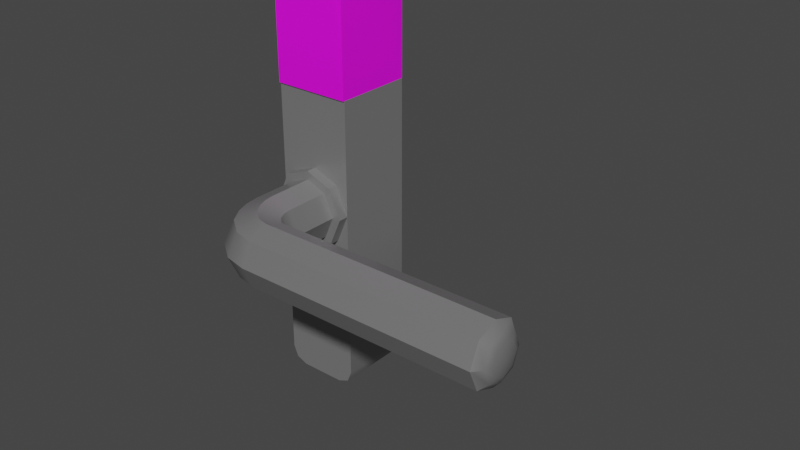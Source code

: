 # Source: doorhandle.blend  (saved by Blender 3.4.6; exported with 4.5.12 LTS)
import bpy
from mathutils import Matrix  # noqa: F401  (used for matrix-valued properties, if any)

bpy.ops.wm.read_factory_settings(use_empty=True)
scene = bpy.context.scene
scene.name = 'Scene'

# ---- collections
col_collection = bpy.data.collections.new('Collection'); scene.collection.children.link(col_collection)

# ---- images (referenced by path relative to the original .blend; pixels are not part of the script)
import os
ASSET_DIR = os.environ.get("B2B_ASSET_DIR", "")  # directory of the original .blend (textures are referenced by path, not embedded)
HERE = os.path.dirname(os.path.abspath(__file__))  # packed textures are extracted next to this script under _unpacked/

def load_image(name, relpath, width, height, colorspace="sRGB"):
    """Load a texture the original file referenced (path relative to the .blend, or extracted next to this script)."""
    p = next((c for c in (os.path.join(HERE, relpath), os.path.join(ASSET_DIR, relpath)) if relpath and os.path.exists(c)), "")
    if p:
        img = bpy.data.images.load(p, check_existing=True)
        img.name = name
    else:  # same state as the original file: an image datablock whose file is absent (Cycles renders it pink)
        img = bpy.data.images.new(name, width, height)
        img.source = "FILE"
        img.filepath = "//" + (relpath or name)
    img.colorspace_settings.name = colorspace
    return img
img_doorhandle_png_001 = load_image('doorhandle.png.001', 'BlenderTextures/doorhandle.png', 1024, 1024, 'sRGB')

# ---- materials (node trees are filled in below, after node groups)
mat_material_001 = bpy.data.materials.new('Material.001')
mat_material_001.use_transparent_shadow = False
mat_material_002 = bpy.data.materials.new('Material.002')
mat_material_002.use_transparent_shadow = False
mat_material = bpy.data.materials.new('Material')
mat_material.alpha_threshold = 0.0
mat_material.use_transparent_shadow = False
mat_material.roughness = 0.5
mat_material.line_color = (0.0, 0.0, 0.0, 1.0)

# ---- node groups
ng_auto_smooth = bpy.data.node_groups.new('Auto Smooth', 'GeometryNodeTree')
_s = ng_auto_smooth.interface.new_socket(name='Geometry', in_out='OUTPUT', socket_type='NodeSocketGeometry')
_s = ng_auto_smooth.interface.new_socket(name='Geometry', in_out='INPUT', socket_type='NodeSocketGeometry')
_s = ng_auto_smooth.interface.new_socket(name='Angle', in_out='INPUT', socket_type='NodeSocketFloat')
_s.subtype = 'ANGLE'
_s.min_value = 0.0
_s.max_value = 3.142
ng_auto_smooth.is_modifier = True
_N = ng_auto_smooth.nodes; _L = ng_auto_smooth.links
n0 = _N.new('NodeGroupOutput'); n0.name = 'Group Output'; n0.location = (480, -100)
n1 = _N.new('NodeGroupInput'); n1.name = 'Group Input'; n1.location = (-420, -300)
n2 = _N.new('NodeGroupInput'); n2.name = 'Group Input.001'; n2.location = (-60, -100)
n3 = _N.new('GeometryNodeSetShadeSmooth'); n3.name = 'Set Shade Smooth'; n3.location = (120, -100)
n3.domain = 'EDGE'
n4 = _N.new('GeometryNodeSetShadeSmooth'); n4.name = 'Set Shade Smooth.001'; n4.location = (300, -100)
n5 = _N.new('GeometryNodeInputMeshEdgeAngle'); n5.name = 'Edge Angle'; n5.location = (-420, -220)
n6 = _N.new('GeometryNodeInputEdgeSmooth'); n6.name = 'Is Edge Smooth'; n6.location = (-60, -160)
n7 = _N.new('GeometryNodeInputShadeSmooth'); n7.name = 'Is Face Smooth'; n7.location = (-240, -340)
n8 = _N.new('FunctionNodeBooleanMath'); n8.name = 'Boolean Math'; n8.location = (-60, -220)
n9 = _N.new('FunctionNodeCompare'); n9.name = 'Compare'; n9.location = (-240, -180)
n9.operation = 'LESS_EQUAL'
_L.new(n5.outputs[0], n9.inputs[0])
_L.new(n4.outputs[0], n0.inputs[0])
_L.new(n1.outputs[1], n9.inputs[1])
_L.new(n9.outputs[0], n8.inputs[0])
_L.new(n7.outputs[0], n8.inputs[1])
_L.new(n2.outputs[0], n3.inputs[0])
_L.new(n6.outputs[0], n3.inputs[1])
_L.new(n3.outputs[0], n4.inputs[0])
_L.new(n8.outputs[0], n3.inputs[2])
n0.is_active_output = True

# ---- material node trees
mat_material_001.use_nodes = True; mat_material_001.node_tree.nodes.clear()
_N = mat_material_001.node_tree.nodes; _L = mat_material_001.node_tree.links
n0 = _N.new('ShaderNodeBsdfPrincipled'); n0.name = 'Principled BSDF'; n0.location = (10, 300)
n0.distribution = 'GGX'
n0.subsurface_method = 'RANDOM_WALK_SKIN'
n0.inputs[0].default_value = (0.2957, 0.2957, 0.2957, 1.0)
n0.inputs[1].default_value = 0.4488
n0.inputs[2].default_value = 0.2953
n0.inputs[3].default_value = 1.45
n0.inputs[27].default_value = (0.0, 0.0, 0.0, 1.0)
n0.inputs[28].default_value = 1.0
n1 = _N.new('ShaderNodeOutputMaterial'); n1.name = 'Material Output'; n1.location = (300, 300)
_L.new(n0.outputs[0], n1.inputs[0])
n1.is_active_output = True
mat_material_002.use_nodes = True; mat_material_002.node_tree.nodes.clear()
_N = mat_material_002.node_tree.nodes; _L = mat_material_002.node_tree.links
n0 = _N.new('ShaderNodeBsdfPrincipled'); n0.name = 'Principled BSDF'; n0.location = (10, 300)
n0.distribution = 'GGX'
n0.subsurface_method = 'RANDOM_WALK_SKIN'
n0.inputs[3].default_value = 1.45
n0.inputs[27].default_value = (0.0, 0.0, 0.0, 1.0)
n0.inputs[28].default_value = 1.0
n1 = _N.new('ShaderNodeOutputMaterial'); n1.name = 'Material Output'; n1.location = (300, 300)
n2 = _N.new('ShaderNodeTexImage'); n2.name = 'Image Texture'; n2.location = (-329, 251)
n2.image = img_doorhandle_png_001
_L.new(n0.outputs[0], n1.inputs[0])
_L.new(n2.outputs[0], n0.inputs[0])
n1.is_active_output = True
mat_material.use_nodes = True; mat_material.node_tree.nodes.clear()
_N = mat_material.node_tree.nodes; _L = mat_material.node_tree.links
n0 = _N.new('ShaderNodeOutputMaterial'); n0.name = 'Material Output'; n0.location = (300, 300)
n1 = _N.new('ShaderNodeBsdfPrincipled'); n1.name = 'Principled BSDF'; n1.location = (10, 300)
n1.distribution = 'GGX'
n1.subsurface_method = 'RANDOM_WALK_SKIN'
n1.inputs[3].default_value = 1.45
n1.inputs[27].default_value = (0.0, 0.0, 0.0, 1.0)
n1.inputs[28].default_value = 1.0
_L.new(n1.outputs[0], n0.inputs[0])
n0.is_active_output = True

# ---- world
world_world = bpy.data.worlds.new('World'); scene.world = world_world
world_world.use_nodes = True; world_world.node_tree.nodes.clear()
_N = world_world.node_tree.nodes; _L = world_world.node_tree.links
n0 = _N.new('ShaderNodeOutputWorld'); n0.name = 'World Output'; n0.location = (300, 300)
n1 = _N.new('ShaderNodeBackground'); n1.name = 'Background'; n1.location = (10, 300)
n1.inputs[0].default_value = (0.05088, 0.05088, 0.05088, 1.0)
_L.new(n1.outputs[0], n0.inputs[0])
n0.is_active_output = True
world_world.color = (0.05088, 0.05088, 0.05088)
world_world.use_sun_shadow = False
world_world.sun_shadow_jitter_overblur = 0.0

# ---- meshes
me_cube_001 = bpy.data.meshes.new('Cube.001')
me_cube_001.from_pydata([(0.0179, -0.02, 0.04292), (-0.01318, -0.02, -0.02941), (-0.01745, -0.02, 0.04292), (-0.01318, -0.02, -0.000217), (0.02, -0.02, 0.004432), (0.02, 0.02, 0.004432), (-0.02, 0.02, 0.004432), (-0.02, -0.02, 0.004432), (-0.02, -0.02, 0.04292), (-0.02, 0.02, 0.04292), (0.02, 0.02, 0.04292), (0.02, -0.02, 0.04292), (-0.02, 0.02, -0.03406), (0.02, 0.02, -0.03406), (0.02, -0.02, -0.03406), (-0.02, -0.02, -0.03406), (-0.02, -0.02, -0.1028), (-0.01174, -0.02, -0.111), (-0.01758, -0.02, -0.1086), (-0.01174, -0.01377, 0.111), (-0.02, -0.01377, 0.1028), (-0.01758, -0.01377, 0.1086), (-0.01174, 0.02, -0.111), (-0.02, 0.02, -0.1028), (-0.01758, 0.02, -0.1086), (-0.02, 0.02, 0.1028), (-0.01174, 0.02, 0.111), (-0.01758, 0.02, 0.1086), (0.01174, -0.02, -0.111), (0.02, -0.02, -0.1028), (0.01758, -0.02, -0.1086), (0.02, -0.01377, 0.1028), (0.01174, -0.01377, 0.111), (0.01758, -0.01377, 0.1086), (0.02, 0.02, -0.1028), (0.01174, 0.02, -0.111), (0.01758, 0.02, -0.1086), (0.01174, 0.02, 0.111), (0.02, 0.02, 0.1028), (0.01758, 0.02, 0.1086), (0.01363, -0.02, -0.000217), (0.01363, -0.02, -0.02941), (0.000224, -0.02, 0.04292), (0.000224, -0.02, 0.005004), (0.000224, -0.02, -0.03463), (-0.01959, -0.02, -0.01481), (-0.02, -0.02, -0.01481), (-0.02, 0.02, -0.01481), (0.02, 0.02, -0.01481), (0.02, -0.02, -0.01481), (0.02004, -0.02, -0.01481), (-0.01519, -0.02528, -0.01481), (-0.01959, -0.02528, -0.01481), (-0.01318, -0.02528, -0.02941), (0.000224, -0.02528, 0.005004), (-0.01318, -0.02528, -0.000217), (0.000224, -0.02528, -0.03463), (0.02004, -0.02528, -0.01481), (0.01363, -0.02528, -0.02941), (0.01363, -0.02528, -0.000217), (-0.01519, -0.04853, -0.01481), (-0.0102, -0.02528, -0.02617), (0.000224, -0.02528, 0.0006051), (-0.0102, -0.02528, -0.003457), (0.000224, -0.02528, -0.03023), (0.01564, -0.02528, -0.01481), (0.01065, -0.02528, -0.02617), (0.01065, -0.02528, -0.003457), (-0.01407, -0.05693, -0.01481), (-0.0102, -0.04853, -0.02617), (0.000224, -0.04853, 0.0006051), (-0.0102, -0.04853, -0.003457), (0.000224, -0.04853, -0.03023), (0.01564, -0.04853, -0.01481), (0.01065, -0.04853, -0.02617), (0.01065, -0.04853, -0.003457), (-0.01126, -0.06486, -0.01481), (-0.009174, -0.05595, -0.02617), (0.00105, -0.05389, 0.0006051), (-0.009174, -0.05595, -0.003457), (0.00105, -0.05389, -0.03023), (0.01617, -0.05086, -0.01481), (0.01127, -0.05184, -0.02617), (0.01127, -0.05184, -0.003457), (-0.005222, -0.07414, -0.01481), (-0.006704, -0.06281, -0.02617), (0.002809, -0.05854, 0.0006051), (-0.006704, -0.06281, -0.003457), (0.002809, -0.05854, -0.03023), (0.01687, -0.05222, -0.01481), (0.01232, -0.05427, -0.02617), (0.01232, -0.05427, -0.003457), (0.006382, -0.08259, -0.01481), (-0.001581, -0.07072, -0.02617), (0.006027, -0.06359, 0.0006051), (-0.001581, -0.07072, -0.003457), (0.006027, -0.06359, -0.03023), (0.01728, -0.05305, -0.01481), (0.01364, -0.05646, -0.02617), (0.01364, -0.05646, -0.003457), (0.01832, -0.08522, -0.01481), (0.008267, -0.07797, -0.02617), (0.01221, -0.06831, 0.0006051), (0.008267, -0.07797, -0.003457), (0.01221, -0.06831, -0.03023), (0.01803, -0.05404, -0.01481), (0.01615, -0.05866, -0.02617), (0.01615, -0.05866, -0.003457), (0.1397, -0.08503, -0.01481), (0.01831, -0.08023, -0.02617), (0.0183, -0.06981, 0.0006051), (0.01831, -0.08023, -0.003457), (0.0183, -0.06981, -0.03023), (0.01827, -0.05439, -0.01481), (0.01828, -0.05938, -0.02617), (0.01828, -0.05938, -0.003457), (0.1433, -0.08095, -0.01481), (0.1397, -0.08004, -0.02617), (0.1397, -0.06961, 0.0006051), (0.1397, -0.08004, -0.003457), (0.1397, -0.06961, -0.03023), (0.1397, -0.05419, -0.01481), (0.1397, -0.05918, -0.02617), (0.1397, -0.05918, -0.003457), (0.1444, -0.07753, -0.01481), (0.1433, -0.07728, -0.02317), (0.1433, -0.06961, -0.00347), (0.1433, -0.07728, -0.006459), (0.1433, -0.06961, -0.02616), (0.1433, -0.05826, -0.01481), (0.1433, -0.06193, -0.02317), (0.1433, -0.06193, -0.006459), (0.1453, -0.0696, -0.01481), (0.1444, -0.07497, -0.02065), (0.1444, -0.0696, -0.006882), (0.1444, -0.07497, -0.008971), (0.1444, -0.0696, -0.02274), (0.1444, -0.06167, -0.01481), (0.1444, -0.06424, -0.02065), (0.1444, -0.06424, -0.008971), (0.0179, -0.02086, 0.04292), (0.02, -0.02086, 0.04292), (-0.02, -0.02086, 0.04292), (-0.01745, -0.02086, 0.04292), (0.000224, -0.02086, 0.04292), (-0.02, -0.02086, 0.09809), (0.02, -0.01377, 0.09809), (0.02, -0.02086, 0.09809), (-0.02, 0.02, 0.09809), (0.02, 0.02, 0.09809), (-0.02, -0.01377, 0.09809), (-0.01285, -0.02086, 0.09809), (-0.01285, -0.02086, 0.1018), (-0.011, -0.02086, 0.1047), (0.01137, -0.02086, 0.1047), (0.01398, -0.02086, 0.09809), (-0.01753, -0.01392, 0.1085), (0.01398, -0.02086, 0.1018), (-0.01171, -0.01392, 0.1108), (-0.01995, -0.01392, 0.1028), (0.01171, -0.01392, 0.1108), (0.01753, -0.01392, 0.1085), (0.01995, -0.01392, 0.1028), (0.01995, -0.01392, 0.0983), (0.01995, -0.02077, 0.0983), (-0.01995, -0.02077, 0.0983), (-0.01995, -0.01392, 0.0983), (0.01394, -0.02077, 0.0983), (-0.01282, -0.02077, 0.0983), (-0.01282, -0.02077, 0.1019), (-0.01097, -0.02077, 0.1047), (0.01134, -0.02077, 0.1047), (0.01394, -0.02077, 0.1019)], [], [(37, 26, 19, 32), (34, 13, 14, 29), (46, 7, 6, 47), (8, 150, 148, 9), (28, 30, 29, 14, 41, 44, 1, 15, 16, 18, 17), (22, 24, 23, 12, 13, 34, 36, 35), (3, 2, 8, 7), (5, 10, 11, 4), (6, 9, 10, 5), (7, 8, 9, 6), (22, 35, 28, 17), (9, 148, 149, 10), (10, 149, 146, 11), (145, 151, 168, 165), (22, 17, 18, 24), (24, 18, 16, 23), (19, 26, 27, 21), (21, 27, 25, 20), (28, 35, 36, 30), (30, 36, 34, 29), (37, 32, 33, 39), (39, 33, 31, 38), (16, 15, 12, 23), (47, 6, 5, 48), (48, 5, 4, 49), (45, 3, 7, 46), (41, 50, 57, 58), (43, 42, 2, 3), (4, 11, 0, 40), (49, 4, 40, 50), (40, 0, 42, 43), (50, 40, 59, 57), (40, 43, 54, 59), (14, 49, 50, 41), (3, 45, 52, 55), (1, 45, 46, 15), (13, 48, 49, 14), (12, 47, 48, 13), (15, 46, 47, 12), (52, 53, 61, 51), (53, 56, 64, 61), (59, 54, 62, 67), (57, 59, 67, 65), (44, 41, 58, 56), (43, 3, 55, 54), (45, 1, 53, 52), (1, 44, 56, 53), (67, 62, 70, 75), (65, 67, 75, 73), (62, 63, 71, 70), (66, 65, 73, 74), (55, 52, 51, 63), (56, 58, 66, 64), (58, 57, 65, 66), (54, 55, 63, 62), (70, 71, 79, 78), (74, 73, 81, 82), (72, 74, 82, 80), (71, 60, 68, 79), (61, 64, 72, 69), (51, 61, 69, 60), (63, 51, 60, 71), (64, 66, 74, 72), (79, 68, 76, 87), (68, 77, 85, 76), (77, 80, 88, 85), (83, 78, 86, 91), (73, 75, 83, 81), (75, 70, 78, 83), (69, 72, 80, 77), (60, 69, 77, 68), (76, 85, 93, 84), (85, 88, 96, 93), (91, 86, 94, 99), (89, 91, 99, 97), (80, 82, 90, 88), (82, 81, 89, 90), (78, 79, 87, 86), (81, 83, 91, 89), (97, 99, 107, 105), (94, 95, 103, 102), (98, 97, 105, 106), (96, 98, 106, 104), (87, 76, 84, 95), (88, 90, 98, 96), (90, 89, 97, 98), (86, 87, 95, 94), (106, 105, 113, 114), (104, 106, 114, 112), (103, 92, 100, 111), (92, 101, 109, 100), (99, 94, 102, 107), (93, 96, 104, 101), (84, 93, 101, 92), (95, 84, 92, 103), (111, 100, 108, 119), (100, 109, 117, 108), (109, 112, 120, 117), (115, 110, 118, 123), (102, 103, 111, 110), (105, 107, 115, 113), (107, 102, 110, 115), (101, 104, 112, 109), (117, 120, 128, 125), (123, 118, 126, 131), (121, 123, 131, 129), (118, 119, 127, 126), (112, 114, 122, 120), (114, 113, 121, 122), (110, 111, 119, 118), (113, 115, 123, 121), (126, 127, 135, 134), (130, 129, 137, 138), (128, 130, 138, 136), (127, 116, 124, 135), (108, 117, 125, 116), (119, 108, 116, 127), (120, 122, 130, 128), (122, 121, 129, 130), (136, 138, 132), (135, 124, 132), (124, 133, 132), (133, 136, 132), (129, 131, 139, 137), (131, 126, 134, 139), (125, 128, 136, 133), (116, 125, 133, 124), (8, 2, 143, 142), (42, 0, 140, 144), (33, 32, 160, 161), (155, 147, 164, 167), (138, 137, 132), (134, 135, 132), (137, 139, 132), (139, 134, 132), (19, 21, 156, 158), (141, 147, 155, 151, 145, 142, 143, 144, 140), (0, 11, 141, 140), (150, 145, 165, 166), (2, 42, 144, 143), (11, 146, 147, 141), (153, 154, 171, 170), (157, 155, 167, 172), (149, 148, 25, 27, 26, 37, 39, 38), (146, 149, 38, 31), (148, 150, 20, 25), (145, 150, 8, 142), (32, 19, 158, 160), (152, 153, 170, 169), (31, 33, 161, 162), (21, 20, 159, 156), (155, 157, 154, 153, 152, 151), (146, 31, 162, 163), (20, 150, 166, 159), (151, 152, 169, 168), (147, 146, 163, 164), (154, 157, 172, 171)])
me_cube_001.polygons.foreach_set('use_smooth', [True] * 157)
me_cube_001.polygons.foreach_set('material_index', [1, 0, 0, 1, 0, 0, 0, 0, 0, 0, 0, 1, 1, 1, 0, 0, 1, 1, 0, 0, 1, 1, 0, 0, 0, 0, 0, 0, 0, 0, 0, 0, 0, 0, 0, 0, 0, 0, 0, 0, 0, 0, 0, 0, 0, 0, 0, 0, 0, 0, 0, 0, 0, 0, 0, 0, 0, 0, 0, 0, 0, 0, 0, 0, 0, 0, 0, 0, 0, 0, 0, 0, 0, 0, 0, 0, 0, 0, 0, 0, 0, 0, 0, 0, 0, 0, 0, 0, 0, 0, 0, 0, 0, 0, 0, 0, 0, 0, 0, 0, 0, 0, 0, 0, 0, 0, 0, 0, 0, 0, 0, 0, 0, 0, 0, 0, 0, 0, 0, 0, 0, 0, 0, 0, 0, 0, 0, 0, 0, 1, 1, 0, 0, 0, 0, 1, 1, 0, 1, 0, 1, 1, 1, 1, 1, 1, 1, 1, 1, 1, 1, 1, 1, 1, 1, 1, 1])
_uv = me_cube_001.uv_layers.new(name='UVMap')
_uv.uv.foreach_set('vector', [0.6766, 0.5, 0.8234, 0.5, 0.8234, 0.75, 0.6766, 0.75, 0.3843, 0.5, 0.4617, 0.5, 0.4617, 0.75, 0.3843, 0.75, 0.4833, 0.0, 0.505, 0.0, 0.505, 0.25, 0.4833, 0.25, 0.5483, 0.0, 0.6104, 0.0, 0.6104, 0.25, 0.5483, 0.25, 0.375, 0.8016, 0.3777, 0.7651, 0.3843, 0.75, 0.4617, 0.75, 0.4617, 0.7631, 0.4617, 0.8736, 0.4617, 0.9841, 0.4617, 1.0, 0.3843, 1.0, 0.3777, 0.9849, 0.375, 0.9484, 0.375, 0.3016, 0.3777, 0.2651, 0.3843, 0.25, 0.4617, 0.25, 0.4617, 0.5, 0.3843, 0.5, 0.3777, 0.4849, 0.375, 0.4484, 0.505, 0.9841, 0.5483, 0.9841, 0.5483, 1.0, 0.505, 1.0, 0.505, 0.5, 0.5483, 0.5, 0.5483, 0.75, 0.505, 0.75, 0.505, 0.25, 0.5483, 0.25, 0.5483, 0.5, 0.505, 0.5, 0.505, 0.0, 0.5483, 0.0, 0.5483, 0.25, 0.505, 0.25, 0.1766, 0.5, 0.3234, 0.5, 0.3234, 0.75, 0.1766, 0.75, 0.5483, 0.25, 0.6104, 0.25, 0.6104, 0.5, 0.5483, 0.5, 0.5483, 0.5, 0.6104, 0.5, 0.6104, 0.75, 0.5483, 0.75, 0.6104, 1.0, 0.6104, 0.9553, 0.6104, 0.9553, 0.6104, 1.0, 0.1766, 0.5, 0.1766, 0.75, 0.125, 0.75, 0.125, 0.5, 0.375, 0.25, 0.375, 0.0, 0.3843, 0.0, 0.3843, 0.25, 0.8234, 0.75, 0.8234, 0.5, 0.875, 0.5, 0.875, 0.75, 0.625, 0.0, 0.625, 0.25, 0.6157, 0.25, 0.6157, 0.0, 0.3234, 0.75, 0.3234, 0.5, 0.375, 0.5, 0.375, 0.75, 0.375, 0.75, 0.375, 0.5, 0.3843, 0.5, 0.3843, 0.75, 0.6766, 0.5, 0.6766, 0.75, 0.625, 0.75, 0.625, 0.5, 0.625, 0.5, 0.625, 0.75, 0.6157, 0.75, 0.6157, 0.5, 0.3843, 0.0, 0.4617, 0.0, 0.4617, 0.25, 0.3843, 0.25, 0.4833, 0.25, 0.505, 0.25, 0.505, 0.5, 0.4833, 0.5, 0.4833, 0.5, 0.505, 0.5, 0.505, 0.75, 0.4833, 0.75, 0.4833, 0.9841, 0.505, 0.9841, 0.505, 1.0, 0.4833, 1.0, 0.4617, 0.7631, 0.4833, 0.7631, 0.4833, 0.7631, 0.4617, 0.7631, 0.505, 0.8736, 0.5483, 0.8736, 0.5483, 0.9841, 0.505, 0.9841, 0.505, 0.75, 0.5483, 0.75, 0.5483, 0.7631, 0.505, 0.7631, 0.4833, 0.75, 0.505, 0.75, 0.505, 0.7631, 0.4833, 0.7631, 0.505, 0.7631, 0.5483, 0.7631, 0.5483, 0.8736, 0.505, 0.8736, 0.4833, 0.7631, 0.505, 0.7631, 0.505, 0.7631, 0.4833, 0.7631, 0.505, 0.7631, 0.505, 0.8736, 0.505, 0.8736, 0.505, 0.7631, 0.4617, 0.75, 0.4833, 0.75, 0.4833, 0.7631, 0.4617, 0.7631, 0.505, 0.9841, 0.4833, 0.9841, 0.4833, 0.9841, 0.505, 0.9841, 0.4617, 0.9841, 0.4833, 0.9841, 0.4833, 1.0, 0.4617, 1.0, 0.4617, 0.5, 0.4833, 0.5, 0.4833, 0.75, 0.4617, 0.75, 0.4617, 0.25, 0.4833, 0.25, 0.4833, 0.5, 0.4617, 0.5, 0.4617, 0.0, 0.4833, 0.0, 0.4833, 0.25, 0.4617, 0.25, 0.4833, 0.9841, 0.4617, 0.9841, 0.4617, 0.9841, 0.4833, 0.9841, 0.4617, 0.9841, 0.4617, 0.8736, 0.4617, 0.8736, 0.4617, 0.9841, 0.505, 0.7631, 0.505, 0.8736, 0.505, 0.8736, 0.505, 0.7631, 0.4833, 0.7631, 0.505, 0.7631, 0.505, 0.7631, 0.4833, 0.7631, 0.4617, 0.8736, 0.4617, 0.7631, 0.4617, 0.7631, 0.4617, 0.8736, 0.505, 0.8736, 0.505, 0.9841, 0.505, 0.9841, 0.505, 0.8736, 0.4833, 0.9841, 0.4617, 0.9841, 0.4617, 0.9841, 0.4833, 0.9841, 0.4617, 0.9841, 0.4617, 0.8736, 0.4617, 0.8736, 0.4617, 0.9841, 0.505, 0.7631, 0.505, 0.8736, 0.505, 0.8736, 0.505, 0.7631, 0.4833, 0.7631, 0.505, 0.7631, 0.505, 0.7631, 0.4833, 0.7631, 0.505, 0.8736, 0.505, 0.9841, 0.505, 0.9841, 0.505, 0.8736, 0.4617, 0.7631, 0.4833, 0.7631, 0.4833, 0.7631, 0.4617, 0.7631, 0.505, 0.9841, 0.4833, 0.9841, 0.4833, 0.9841, 0.505, 0.9841, 0.4617, 0.8736, 0.4617, 0.7631, 0.4617, 0.7631, 0.4617, 0.8736, 0.4617, 0.7631, 0.4833, 0.7631, 0.4833, 0.7631, 0.4617, 0.7631, 0.505, 0.8736, 0.505, 0.9841, 0.505, 0.9841, 0.505, 0.8736, 0.505, 0.8736, 0.505, 0.9841, 0.505, 0.9841, 0.505, 0.8736, 0.4617, 0.7631, 0.4833, 0.7631, 0.4833, 0.7631, 0.4617, 0.7631, 0.4617, 0.8736, 0.4617, 0.7631, 0.4617, 0.7631, 0.4617, 0.8736, 0.505, 0.9841, 0.4833, 0.9841, 0.4833, 0.9841, 0.505, 0.9841, 0.4617, 0.9841, 0.4617, 0.8736, 0.4617, 0.8736, 0.4617, 0.9841, 0.4833, 0.9841, 0.4617, 0.9841, 0.4617, 0.9841, 0.4833, 0.9841, 0.505, 0.9841, 0.4833, 0.9841, 0.4833, 0.9841, 0.505, 0.9841, 0.4617, 0.8736, 0.4617, 0.7631, 0.4617, 0.7631, 0.4617, 0.8736, 0.505, 0.9841, 0.4833, 0.9841, 0.4833, 0.9841, 0.505, 0.9841, 0.4833, 0.9841, 0.4617, 0.9841, 0.4617, 0.9841, 0.4833, 0.9841, 0.4617, 0.9841, 0.4617, 0.8736, 0.4617, 0.8736, 0.4617, 0.9841, 0.505, 0.7631, 0.505, 0.8736, 0.505, 0.8736, 0.505, 0.7631, 0.4833, 0.7631, 0.505, 0.7631, 0.505, 0.7631, 0.4833, 0.7631, 0.505, 0.7631, 0.505, 0.8736, 0.505, 0.8736, 0.505, 0.7631, 0.4617, 0.9841, 0.4617, 0.8736, 0.4617, 0.8736, 0.4617, 0.9841, 0.4833, 0.9841, 0.4617, 0.9841, 0.4617, 0.9841, 0.4833, 0.9841, 0.4833, 0.9841, 0.4617, 0.9841, 0.4617, 0.9841, 0.4833, 0.9841, 0.4617, 0.9841, 0.4617, 0.8736, 0.4617, 0.8736, 0.4617, 0.9841, 0.505, 0.7631, 0.505, 0.8736, 0.505, 0.8736, 0.505, 0.7631, 0.4833, 0.7631, 0.505, 0.7631, 0.505, 0.7631, 0.4833, 0.7631, 0.4617, 0.8736, 0.4617, 0.7631, 0.4617, 0.7631, 0.4617, 0.8736, 0.4617, 0.7631, 0.4833, 0.7631, 0.4833, 0.7631, 0.4617, 0.7631, 0.505, 0.8736, 0.505, 0.9841, 0.505, 0.9841, 0.505, 0.8736, 0.4833, 0.7631, 0.505, 0.7631, 0.505, 0.7631, 0.4833, 0.7631, 0.4833, 0.7631, 0.505, 0.7631, 0.505, 0.7631, 0.4833, 0.7631, 0.505, 0.8736, 0.505, 0.9841, 0.505, 0.9841, 0.505, 0.8736, 0.4617, 0.7631, 0.4833, 0.7631, 0.4833, 0.7631, 0.4617, 0.7631, 0.4617, 0.8736, 0.4617, 0.7631, 0.4617, 0.7631, 0.4617, 0.8736, 0.505, 0.9841, 0.4833, 0.9841, 0.4833, 0.9841, 0.505, 0.9841, 0.4617, 0.8736, 0.4617, 0.7631, 0.4617, 0.7631, 0.4617, 0.8736, 0.4617, 0.7631, 0.4833, 0.7631, 0.4833, 0.7631, 0.4617, 0.7631, 0.505, 0.8736, 0.505, 0.9841, 0.505, 0.9841, 0.505, 0.8736, 0.4617, 0.7631, 0.4833, 0.7631, 0.4833, 0.7631, 0.4617, 0.7631, 0.4617, 0.8736, 0.4617, 0.7631, 0.4617, 0.7631, 0.4617, 0.8736, 0.505, 0.9841, 0.4833, 0.9841, 0.4833, 0.9841, 0.505, 0.9841, 0.4833, 0.9841, 0.4617, 0.9841, 0.4617, 0.9841, 0.4833, 0.9841, 0.505, 0.7631, 0.505, 0.8736, 0.505, 0.8736, 0.505, 0.7631, 0.4617, 0.9841, 0.4617, 0.8736, 0.4617, 0.8736, 0.4617, 0.9841, 0.4833, 0.9841, 0.4617, 0.9841, 0.4617, 0.9841, 0.4833, 0.9841, 0.505, 0.9841, 0.4833, 0.9841, 0.4833, 0.9841, 0.505, 0.9841, 0.505, 0.9841, 0.4833, 0.9841, 0.4833, 0.9841, 0.505, 0.9841, 0.4833, 0.9841, 0.4617, 0.9841, 0.4617, 0.9841, 0.4833, 0.9841, 0.4617, 0.9841, 0.4617, 0.8736, 0.4617, 0.8736, 0.4617, 0.9841, 0.505, 0.7631, 0.505, 0.8736, 0.505, 0.8736, 0.505, 0.7631, 0.505, 0.8736, 0.505, 0.9841, 0.505, 0.9841, 0.505, 0.8736, 0.4833, 0.7631, 0.505, 0.7631, 0.505, 0.7631, 0.4833, 0.7631, 0.505, 0.7631, 0.505, 0.8736, 0.505, 0.8736, 0.505, 0.7631, 0.4617, 0.9841, 0.4617, 0.8736, 0.4617, 0.8736, 0.4617, 0.9841, 0.4617, 0.9841, 0.4617, 0.8736, 0.4617, 0.8736, 0.4617, 0.9841, 0.505, 0.7631, 0.505, 0.8736, 0.505, 0.8736, 0.505, 0.7631, 0.4833, 0.7631, 0.505, 0.7631, 0.505, 0.7631, 0.4833, 0.7631, 0.505, 0.8736, 0.505, 0.9841, 0.505, 0.9841, 0.505, 0.8736, 0.4617, 0.8736, 0.4617, 0.7631, 0.4617, 0.7631, 0.4617, 0.8736, 0.4617, 0.7631, 0.4833, 0.7631, 0.4833, 0.7631, 0.4617, 0.7631, 0.505, 0.8736, 0.505, 0.9841, 0.505, 0.9841, 0.505, 0.8736, 0.4833, 0.7631, 0.505, 0.7631, 0.505, 0.7631, 0.4833, 0.7631, 0.505, 0.8736, 0.505, 0.9841, 0.505, 0.9841, 0.505, 0.8736, 0.4617, 0.7631, 0.4833, 0.7631, 0.4833, 0.7631, 0.4617, 0.7631, 0.4617, 0.8736, 0.4617, 0.7631, 0.4617, 0.7631, 0.4617, 0.8736, 0.505, 0.9841, 0.4833, 0.9841, 0.4833, 0.9841, 0.505, 0.9841, 0.4833, 0.9841, 0.4617, 0.9841, 0.4617, 0.9841, 0.4833, 0.9841, 0.505, 0.9841, 0.4833, 0.9841, 0.4833, 0.9841, 0.505, 0.9841, 0.4617, 0.8736, 0.4617, 0.7631, 0.4617, 0.7631, 0.4617, 0.8736, 0.4617, 0.7631, 0.4833, 0.7631, 0.4833, 0.7631, 0.4617, 0.7631, 0.4617, 0.8736, 0.4617, 0.7631, 0.4617, 0.8736, 0.505, 0.9841, 0.4833, 0.9841, 0.505, 0.9841, 0.4833, 0.9841, 0.4617, 0.9841, 0.4833, 0.9841, 0.4617, 0.9841, 0.4617, 0.8736, 0.4617, 0.9841, 0.4833, 0.7631, 0.505, 0.7631, 0.505, 0.7631, 0.4833, 0.7631, 0.505, 0.7631, 0.505, 0.8736, 0.505, 0.8736, 0.505, 0.7631, 0.4617, 0.9841, 0.4617, 0.8736, 0.4617, 0.8736, 0.4617, 0.9841, 0.4833, 0.9841, 0.4617, 0.9841, 0.4617, 0.9841, 0.4833, 0.9841, 0.5483, 1.0, 0.5483, 0.9841, 0.5483, 0.9841, 0.5483, 1.0, 0.5483, 0.8736, 0.5483, 0.7631, 0.5483, 0.7631, 0.5483, 0.8736, 0.625, 0.75, 0.6766, 0.75, 0.6766, 0.75, 0.625, 0.75, 0.6104, 0.7876, 0.6104, 0.75, 0.6104, 0.75, 0.6104, 0.7876, 0.4617, 0.7631, 0.4833, 0.7631, 0.4617, 0.7631, 0.505, 0.8736, 0.505, 0.9841, 0.505, 0.8736, 0.4833, 0.7631, 0.505, 0.7631, 0.4833, 0.7631, 0.505, 0.7631, 0.505, 0.8736, 0.505, 0.7631, 0.8234, 0.75, 0.875, 0.75, 0.875, 0.75, 0.8234, 0.75, 0.3754, 0.429, 0.3754, 1.12, 0.3218, 1.12, 0.083, 1.12, 0.01939, 1.12, 0.01939, 0.429, 0.04209, 0.429, 0.1994, 0.429, 0.3567, 0.429, 0.5483, 0.7631, 0.5483, 0.75, 0.5483, 0.75, 0.5483, 0.7631, 0.6104, 0.0, 0.6104, 0.0, 0.6104, 0.0, 0.6104, 0.0, 0.5483, 0.9841, 0.5483, 0.8736, 0.5483, 0.8736, 0.5483, 0.9841, 0.5483, 0.75, 0.6104, 0.75, 0.6104, 0.75, 0.5483, 0.75, 0.6179, 0.9438, 0.6179, 0.8039, 0.6179, 0.8039, 0.6179, 0.9438, 0.6146, 0.7876, 0.6104, 0.7876, 0.6104, 0.7876, 0.6146, 0.7876, 0.6104, 0.5, 0.6104, 0.25, 0.6157, 0.25, 0.6223, 0.2651, 0.625, 0.3016, 0.625, 0.4484, 0.6223, 0.4849, 0.6157, 0.5, 0.6104, 0.75, 0.6104, 0.5, 0.6157, 0.5, 0.6157, 0.75, 0.6104, 0.25, 0.6104, 0.0, 0.6157, 0.0, 0.6157, 0.25, 0.6104, 0.0, 0.6104, 0.0, 0.5483, 0.0, 0.5483, 0.0, 0.6766, 0.75, 0.8234, 0.75, 0.8234, 0.75, 0.6766, 0.75, 0.6146, 0.9553, 0.6179, 0.9438, 0.6179, 0.9438, 0.6146, 0.9553, 0.6157, 0.75, 0.625, 0.75, 0.625, 0.75, 0.6157, 0.75, 0.625, 0.0, 0.6157, 0.0, 0.6157, 0.0, 0.625, 0.0, 0.6104, 0.7876, 0.6146, 0.7876, 0.6179, 0.8039, 0.6179, 0.9438, 0.6146, 0.9553, 0.6104, 0.9553, 0.6104, 0.75, 0.6157, 0.75, 0.6157, 0.75, 0.6104, 0.75, 0.6157, 0.0, 0.6104, 0.0, 0.6104, 0.0, 0.6157, 0.0, 0.6104, 0.9553, 0.6146, 0.9553, 0.6146, 0.9553, 0.6104, 0.9553, 0.6104, 0.75, 0.6104, 0.75, 0.6104, 0.75, 0.6104, 0.75, 0.6179, 0.8039, 0.6146, 0.7876, 0.6146, 0.7876, 0.6179, 0.8039])
me_cube_001.materials.append(mat_material_001)
me_cube_001.materials.append(mat_material_002)
me_cube_001.update()
me_cube_002 = bpy.data.meshes.new('Cube.002')
me_cube_002.from_pydata([(-0.01753, -0.01392, 0.1085), (-0.01171, -0.01392, 0.1108), (-0.01995, -0.01392, 0.1028), (0.01171, -0.01392, 0.1108), (0.01753, -0.01392, 0.1085), (0.01995, -0.01392, 0.1028), (0.01995, -0.01392, 0.0983), (0.01753, -0.02077, 0.1085), (-0.01995, -0.02077, 0.1028), (-0.01753, -0.02077, 0.1085), (0.01171, -0.02077, 0.1108), (-0.01171, -0.02077, 0.1108), (0.01995, -0.02077, 0.0983), (0.01995, -0.02077, 0.1028), (-0.01995, -0.02077, 0.0983), (-0.01995, -0.01392, 0.0983), (0.01394, -0.02077, 0.0983), (-0.01282, -0.02077, 0.0983), (-0.01282, -0.02077, 0.1019), (-0.01097, -0.02077, 0.1047), (0.01134, -0.02077, 0.1047), (0.01394, -0.02077, 0.1019), (0.01394, -0.01392, 0.0983), (-0.01282, -0.01392, 0.0983), (-0.01282, -0.01392, 0.1019), (-0.01097, -0.01392, 0.1047), (0.01134, -0.01392, 0.1047), (0.01394, -0.01392, 0.1019)], [], [(0, 2, 8, 9), (1, 0, 9, 11), (3, 1, 11, 10), (2, 15, 14, 8), (5, 4, 7, 13), (4, 3, 10, 7), (12, 6, 5, 13), (14, 17, 18, 8), (8, 18, 19, 11, 9), (21, 13, 7, 10, 20), (11, 19, 20, 10), (21, 16, 12, 13), (21, 20, 26, 27), (20, 19, 25, 26), (18, 17, 23, 24), (16, 21, 27, 22), (19, 18, 24, 25), (12, 16, 22, 6), (15, 23, 17, 14), (2, 24, 23, 15), (0, 25, 24, 2), (6, 22, 27, 5), (5, 27, 26, 4), (4, 26, 3), (3, 26, 25, 1), (1, 25, 0)])
me_cube_002.polygons.foreach_set('use_smooth', [True] * 26)
_uv = me_cube_002.uv_layers.new(name='UVMap')
_uv.uv.foreach_set('vector', [0.625, 0.0, 0.6157, 0.0, 0.6157, 0.0, 0.625, 0.0, 0.8234, 0.75, 0.875, 0.75, 0.875, 0.75, 0.8234, 0.75, 0.6766, 0.75, 0.8234, 0.75, 0.8234, 0.75, 0.6766, 0.75, 0.6157, 0.0, 0.6104, 0.0, 0.6104, 0.0, 0.6157, 0.0, 0.6157, 0.75, 0.625, 0.75, 0.625, 0.75, 0.6157, 0.75, 0.625, 0.75, 0.6766, 0.75, 0.6766, 0.75, 0.625, 0.75, 0.6104, 0.75, 0.6104, 0.75, 0.6157, 0.75, 0.6157, 0.75, 0.6104, 1.0, 0.6104, 0.9553, 0.6146, 0.9553, 0.6157, 1.0, 0.6157, 1.0, 0.6146, 0.9553, 0.6179, 0.9438, 0.625, 0.9484, 0.6223, 0.9849, 0.6146, 0.7876, 0.6157, 0.75, 0.6223, 0.7651, 0.625, 0.8016, 0.6179, 0.8039, 0.625, 0.9484, 0.6179, 0.9438, 0.6179, 0.8039, 0.625, 0.8016, 0.6146, 0.7876, 0.6104, 0.7876, 0.6104, 0.75, 0.6157, 0.75, 0.6146, 0.7876, 0.6179, 0.8039, 0.6179, 0.8039, 0.6146, 0.7876, 0.6179, 0.8039, 0.6179, 0.9438, 0.6179, 0.9438, 0.6179, 0.8039, 0.6146, 0.9553, 0.6104, 0.9553, 0.6104, 0.9553, 0.6146, 0.9553, 0.6104, 0.7876, 0.6146, 0.7876, 0.6146, 0.7876, 0.6104, 0.7876, 0.6179, 0.9438, 0.6146, 0.9553, 0.6146, 0.9553, 0.6179, 0.9438, 0.6104, 0.75, 0.6104, 0.7876, 0.6104, 0.7876, 0.6104, 0.75, 0.6104, 0.0, 0.6104, 0.9553, 0.6104, 0.9553, 0.6104, 1.0, 0.6157, 0.0, 0.6146, 0.9553, 0.6104, 0.9553, 0.6104, 0.0, 0.625, 0.0, 0.6179, 0.9438, 0.6146, 0.9553, 0.6157, 0.0, 0.6104, 0.75, 0.6104, 0.7876, 0.6146, 0.7876, 0.6157, 0.75, 0.6157, 0.75, 0.6146, 0.7876, 0.6179, 0.8039, 0.625, 0.75, 0.625, 0.75, 0.6179, 0.8039, 0.6766, 0.75, 0.6766, 0.75, 0.6179, 0.8039, 0.6179, 0.9438, 0.8234, 0.75, 0.8234, 0.75, 0.6179, 0.9438, 0.625, 0.0])
me_cube_002.materials.append(mat_material)
me_cube_002.update()

# ---- objects
ob_cube = bpy.data.objects.new('Cube', me_cube_001)
ob_cube_001 = bpy.data.objects.new('Cube.001', me_cube_002)

# ---- transforms, parenting, visibility, modifiers, constraints
ob_cube.location = (0.0, 0.0, 0.0)
_m = ob_cube.modifiers.new('Auto Smooth', 'NODES')
_m.node_group = ng_auto_smooth
_gi = [s.identifier for s in ng_auto_smooth.interface.items_tree if s.item_type == 'SOCKET' and s.in_out == 'INPUT']
_m[_gi[1]] = 0.5236  # Angle
ob_cube_001.location = (0.0, 0.0, 0.0)
_m = ob_cube_001.modifiers.new('Auto Smooth', 'NODES')
_m.node_group = ng_auto_smooth
_gi = [s.identifier for s in ng_auto_smooth.interface.items_tree if s.item_type == 'SOCKET' and s.in_out == 'INPUT']
_m[_gi[1]] = 0.5236  # Angle

# ---- collection membership
col_collection.objects.link(ob_cube)
col_collection.objects.link(ob_cube_001)

# ---- scene / render settings (as saved in the file)
scene.frame_start = 1; scene.frame_end = 250; scene.frame_set(1)
scene.render.engine = 'BLENDER_EEVEE_NEXT'
scene.cycles.sampling_pattern = 'TABULATED_SOBOL'
scene.cycles.use_light_tree = False
scene.view_settings.view_transform = 'Filmic'
bpy.context.view_layer.update()

# ---- added for rendering (the .blend has no active camera and no usable light): camera, sun
cam_auto = bpy.data.cameras.new('AutoCamera')
cam_auto.lens = 50.0
cam_auto.sensor_width = 36.0
cam_auto.clip_end = 1000.0
ob_auto_camera = bpy.data.objects.new('AutoCamera', cam_auto)
scene.collection.objects.link(ob_auto_camera)
ob_auto_camera.location = (0.336671, -0.361436, 0.219216)
ob_auto_camera.rotation_euler = (1.09748, -7.21219e-08, 0.694738)
scene.camera = ob_auto_camera
light_auto_sun = bpy.data.lights.new('AutoSun', 'SUN')
light_auto_sun.energy = 3.0
light_auto_sun.angle = 0.0523599
ob_auto_sun = bpy.data.objects.new('AutoSun', light_auto_sun)
scene.collection.objects.link(ob_auto_sun)
ob_auto_sun.rotation_euler = (0.872665, 0.174533, 0.523599)
bpy.context.view_layer.update()
